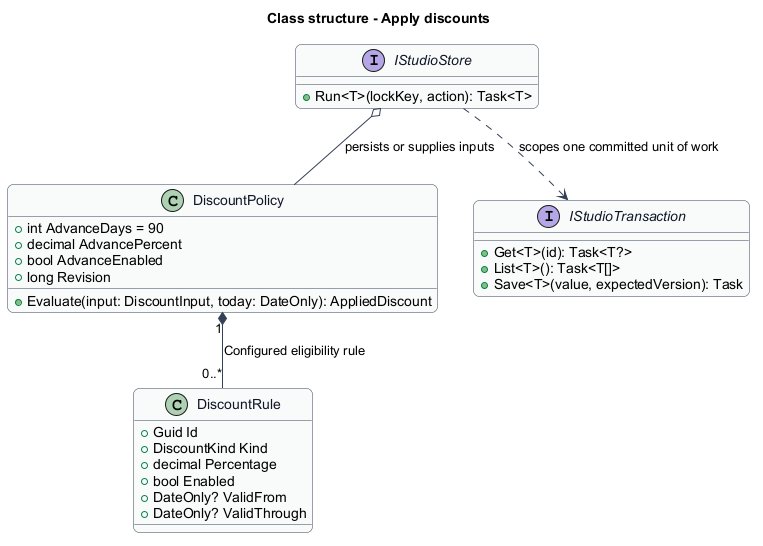

The diagram above was rendered by PlantUML. Its source (embedded in the PNG):
@startuml
skinparam backgroundColor #FFFFFF
skinparam shadowing false
skinparam roundcorner 12
skinparam defaultFontName Arial
skinparam ArrowColor #344054
skinparam rectangle {
  BorderColor #344054
  FontColor #101828
}
skinparam package {
  BorderColor #667085
  FontColor #101828
  BackgroundColor #F9FAFB
}
title Class structure - Apply discounts
skinparam class {
 BorderColor #344054
 FontColor #101828
 BackgroundColor #F9FAFB
}
class DiscountPolicy {
 +int AdvanceDays = 90
 +decimal AdvancePercent
 +bool AdvanceEnabled
 +long Revision
 +Evaluate(input: DiscountInput, today: DateOnly): AppliedDiscount
}
class DiscountRule {
 +Guid Id
 +DiscountKind Kind
 +decimal Percentage
 +bool Enabled
 +DateOnly? ValidFrom
 +DateOnly? ValidThrough
}
DiscountPolicy "1" *-- "0..*" DiscountRule : Configured eligibility rule
interface IStudioStore {
 +Run<T>(lockKey, action): Task<T>
}
interface IStudioTransaction {
 +Get<T>(id): Task<T?>
 +List<T>(): Task<T[]>
 +Save<T>(value, expectedVersion): Task
}
IStudioStore ..> IStudioTransaction : scopes one committed unit of work
IStudioStore o-- DiscountPolicy : persists or supplies inputs
@enduml